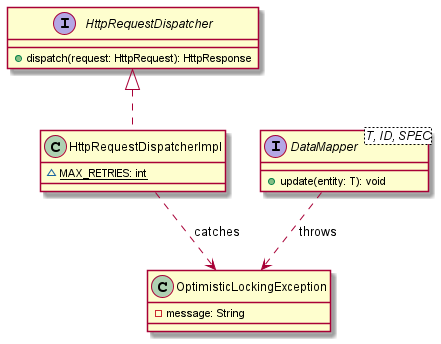

The diagram above was rendered by PlantUML. Its source (embedded in the PNG):
@startuml concurreny class diagram


interface HttpRequestDispatcher {
  + dispatch(request: HttpRequest): HttpResponse
}

class HttpRequestDispatcherImpl {
  ~ {static} MAX_RETRIES: int
}

interface DataMapper<T, ID, SPEC> {
  + update(entity: T): void
}

class OptimisticLockingException {
  - message: String
}

HttpRequestDispatcherImpl .up.|> HttpRequestDispatcher
HttpRequestDispatcherImpl .down.> OptimisticLockingException: catches
DataMapper .down.> OptimisticLockingException: throws

@enduml